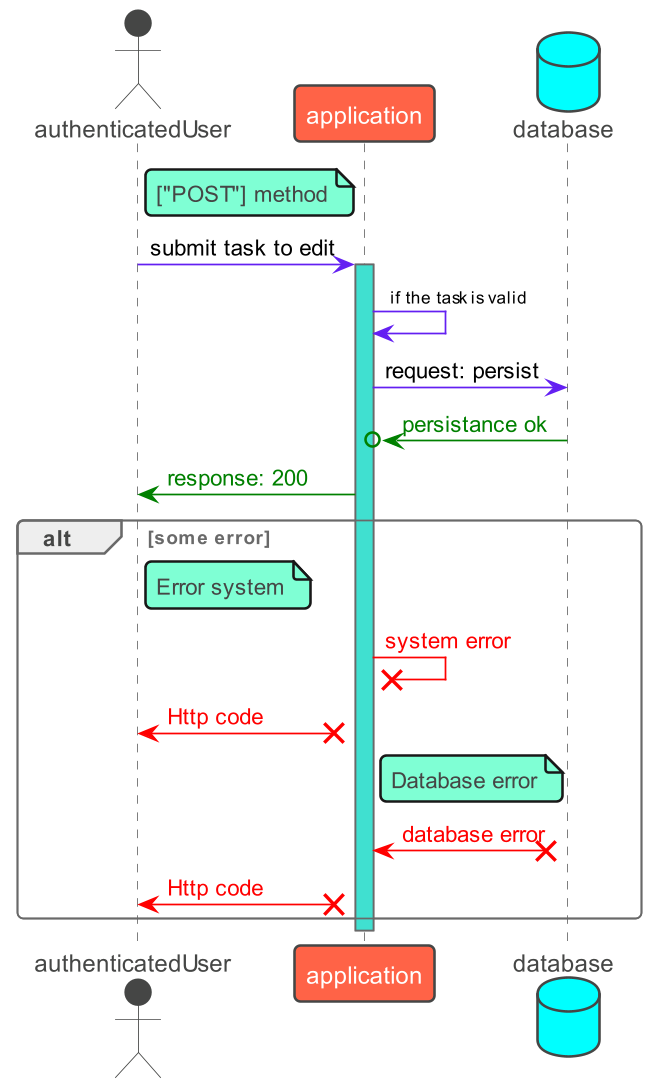

The diagram above was rendered by PlantUML. Its source (embedded in the PNG):
@startuml
!theme vibrant
scale 650 width

skinparam class {
    ArrowColor #631FF2
    BorderColor #DB2790
}

actor authenticatedUser as u
participant  application as a
database database as d

note right of u: ["POST"] method
u -> a: submit task to edit
activate a #turquoise

a -> a: <size:10> if the task is valid
a -> d: request: persist
d -[#green]>o a: <font color=green>persistance ok
a -[#green]> u: <font color=green>response: 200
alt some error

note right of u: Error system
a -[#red]>x a: <font color=red>system error
a x-[#red]> u: <font color=red>Http code

note right of a: Database error
d x-[#red]> a: <font color=red>database error
a x-[#red]> u: <font color=red>Http code
end
deactivate a
@enduml